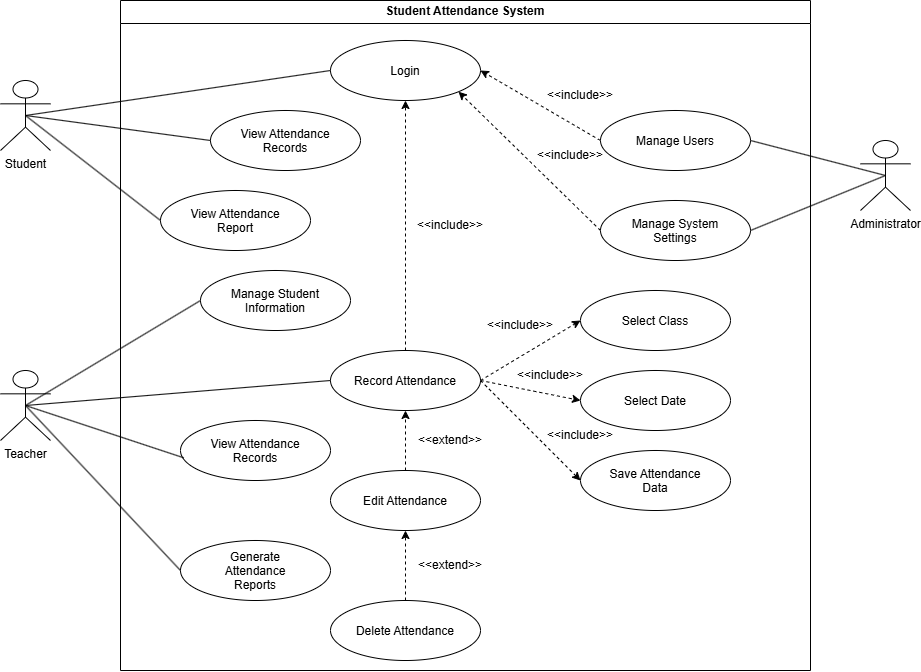

The diagram above was exported from draw.io. Its source (the exported page's mxGraphModel, read from the mxfile embedded in the PNG):
<mxGraphModel dx="1290" dy="993" grid="1" gridSize="10" guides="1" tooltips="1" connect="1" arrows="1" fold="1" page="1" pageScale="1" pageWidth="850" pageHeight="1100" math="0" shadow="0">
  <root>
    <mxCell id="0" />
    <mxCell id="1" parent="0" />
    <mxCell id="kekaVAdWMlNulG0cAPag-1" parent="1" style="swimlane;whiteSpace=wrap;html=1;" value="Student Attendance System" vertex="1">
      <mxGeometry height="670" width="690" x="180" as="geometry" />
    </mxCell>
    <mxCell id="kekaVAdWMlNulG0cAPag-3" parent="kekaVAdWMlNulG0cAPag-1" style="ellipse;whiteSpace=wrap;html=1;shapeInside=1;" value="Login" vertex="1">
      <mxGeometry height="60" width="150" x="210" y="40" as="geometry" />
    </mxCell>
    <mxCell id="kekaVAdWMlNulG0cAPag-28" edge="1" parent="kekaVAdWMlNulG0cAPag-1" source="kekaVAdWMlNulG0cAPag-4" style="edgeStyle=none;rounded=0;orthogonalLoop=1;jettySize=auto;html=1;exitX=0.5;exitY=0;exitDx=0;exitDy=0;entryX=0.5;entryY=1;entryDx=0;entryDy=0;dashed=1;" target="kekaVAdWMlNulG0cAPag-3">
      <mxGeometry relative="1" as="geometry" />
    </mxCell>
    <mxCell id="kekaVAdWMlNulG0cAPag-33" edge="1" parent="kekaVAdWMlNulG0cAPag-1" source="kekaVAdWMlNulG0cAPag-4" style="edgeStyle=none;rounded=0;orthogonalLoop=1;jettySize=auto;html=1;exitX=1;exitY=0.5;exitDx=0;exitDy=0;entryX=0;entryY=0.5;entryDx=0;entryDy=0;dashed=1;" target="kekaVAdWMlNulG0cAPag-14">
      <mxGeometry relative="1" as="geometry" />
    </mxCell>
    <mxCell id="kekaVAdWMlNulG0cAPag-34" edge="1" parent="kekaVAdWMlNulG0cAPag-1" source="kekaVAdWMlNulG0cAPag-4" style="edgeStyle=none;rounded=0;orthogonalLoop=1;jettySize=auto;html=1;exitX=1;exitY=0.5;exitDx=0;exitDy=0;entryX=0;entryY=0.5;entryDx=0;entryDy=0;dashed=1;" target="kekaVAdWMlNulG0cAPag-15">
      <mxGeometry relative="1" as="geometry" />
    </mxCell>
    <mxCell id="kekaVAdWMlNulG0cAPag-35" edge="1" parent="kekaVAdWMlNulG0cAPag-1" source="kekaVAdWMlNulG0cAPag-4" style="edgeStyle=none;rounded=0;orthogonalLoop=1;jettySize=auto;html=1;exitX=1;exitY=0.5;exitDx=0;exitDy=0;entryX=0;entryY=0.5;entryDx=0;entryDy=0;dashed=1;" target="kekaVAdWMlNulG0cAPag-16">
      <mxGeometry relative="1" as="geometry" />
    </mxCell>
    <mxCell id="kekaVAdWMlNulG0cAPag-4" parent="kekaVAdWMlNulG0cAPag-1" style="ellipse;whiteSpace=wrap;html=1;shapeInside=1;" value="Record Attendance" vertex="1">
      <mxGeometry height="60" width="150" x="210" y="350" as="geometry" />
    </mxCell>
    <mxCell id="kekaVAdWMlNulG0cAPag-29" edge="1" parent="kekaVAdWMlNulG0cAPag-1" source="kekaVAdWMlNulG0cAPag-5" style="edgeStyle=none;rounded=0;orthogonalLoop=1;jettySize=auto;html=1;exitX=0.5;exitY=0;exitDx=0;exitDy=0;entryX=0.5;entryY=1;entryDx=0;entryDy=0;dashed=1;" target="kekaVAdWMlNulG0cAPag-4">
      <mxGeometry relative="1" as="geometry" />
    </mxCell>
    <mxCell id="kekaVAdWMlNulG0cAPag-5" parent="kekaVAdWMlNulG0cAPag-1" style="ellipse;whiteSpace=wrap;html=1;shapeInside=1;" value="Edit Attendance" vertex="1">
      <mxGeometry height="60" width="150" x="210" y="470" as="geometry" />
    </mxCell>
    <mxCell id="kekaVAdWMlNulG0cAPag-30" edge="1" parent="kekaVAdWMlNulG0cAPag-1" source="kekaVAdWMlNulG0cAPag-6" style="edgeStyle=none;rounded=0;orthogonalLoop=1;jettySize=auto;html=1;exitX=0.5;exitY=0;exitDx=0;exitDy=0;entryX=0.5;entryY=1;entryDx=0;entryDy=0;dashed=1;" target="kekaVAdWMlNulG0cAPag-5">
      <mxGeometry relative="1" as="geometry" />
    </mxCell>
    <mxCell id="kekaVAdWMlNulG0cAPag-6" parent="kekaVAdWMlNulG0cAPag-1" style="ellipse;whiteSpace=wrap;html=1;shapeInside=1;" value="Delete Attendance" vertex="1">
      <mxGeometry height="60" width="150" x="210" y="600" as="geometry" />
    </mxCell>
    <mxCell id="kekaVAdWMlNulG0cAPag-7" parent="kekaVAdWMlNulG0cAPag-1" style="ellipse;whiteSpace=wrap;html=1;shapeInside=1;" value="&lt;div&gt;View Attendance&lt;/div&gt;&lt;div&gt;Records&lt;/div&gt;" vertex="1">
      <mxGeometry height="60" width="150" x="90" y="110" as="geometry" />
    </mxCell>
    <mxCell id="kekaVAdWMlNulG0cAPag-8" parent="kekaVAdWMlNulG0cAPag-1" style="ellipse;whiteSpace=wrap;html=1;shapeInside=1;" value="&lt;div&gt;View Attendance&lt;/div&gt;&lt;div&gt;Report&lt;/div&gt;" vertex="1">
      <mxGeometry height="60" width="150" x="40" y="190" as="geometry" />
    </mxCell>
    <mxCell id="kekaVAdWMlNulG0cAPag-9" parent="kekaVAdWMlNulG0cAPag-1" style="ellipse;whiteSpace=wrap;html=1;shapeInside=1;" value="&lt;div&gt;Manage Student&lt;/div&gt;&lt;div&gt;Information&lt;/div&gt;" vertex="1">
      <mxGeometry height="60" width="150" x="80" y="270" as="geometry" />
    </mxCell>
    <mxCell id="kekaVAdWMlNulG0cAPag-10" parent="kekaVAdWMlNulG0cAPag-1" style="ellipse;whiteSpace=wrap;html=1;shapeInside=1;" value="&lt;div&gt;View Attendance&lt;/div&gt;&lt;div&gt;Records&lt;/div&gt;" vertex="1">
      <mxGeometry height="60" width="150" x="60" y="420" as="geometry" />
    </mxCell>
    <mxCell id="kekaVAdWMlNulG0cAPag-11" parent="kekaVAdWMlNulG0cAPag-1" style="ellipse;whiteSpace=wrap;html=1;shapeInside=1;" value="&lt;div&gt;Generate Attendance&lt;/div&gt;&lt;div&gt;Reports&lt;/div&gt;" vertex="1">
      <mxGeometry height="60" width="150" x="60" y="540" as="geometry" />
    </mxCell>
    <mxCell id="kekaVAdWMlNulG0cAPag-31" edge="1" parent="kekaVAdWMlNulG0cAPag-1" source="kekaVAdWMlNulG0cAPag-12" style="edgeStyle=none;rounded=0;orthogonalLoop=1;jettySize=auto;html=1;exitX=0;exitY=0.5;exitDx=0;exitDy=0;entryX=1;entryY=0.5;entryDx=0;entryDy=0;dashed=1;" target="kekaVAdWMlNulG0cAPag-3">
      <mxGeometry relative="1" as="geometry" />
    </mxCell>
    <mxCell id="kekaVAdWMlNulG0cAPag-12" parent="kekaVAdWMlNulG0cAPag-1" style="ellipse;whiteSpace=wrap;html=1;shapeInside=1;" value="Manage Users" vertex="1">
      <mxGeometry height="60" width="150" x="480" y="110" as="geometry" />
    </mxCell>
    <mxCell id="kekaVAdWMlNulG0cAPag-32" edge="1" parent="kekaVAdWMlNulG0cAPag-1" source="kekaVAdWMlNulG0cAPag-13" style="edgeStyle=none;rounded=0;orthogonalLoop=1;jettySize=auto;html=1;exitX=0;exitY=0.5;exitDx=0;exitDy=0;entryX=1;entryY=1;entryDx=0;entryDy=0;dashed=1;" target="kekaVAdWMlNulG0cAPag-3">
      <mxGeometry relative="1" as="geometry" />
    </mxCell>
    <mxCell id="kekaVAdWMlNulG0cAPag-13" parent="kekaVAdWMlNulG0cAPag-1" style="ellipse;whiteSpace=wrap;html=1;shapeInside=1;" value="&lt;div&gt;Manage System&lt;/div&gt;&lt;div&gt;Settings&lt;/div&gt;" vertex="1">
      <mxGeometry height="60" width="150" x="480" y="200" as="geometry" />
    </mxCell>
    <mxCell id="kekaVAdWMlNulG0cAPag-14" parent="kekaVAdWMlNulG0cAPag-1" style="ellipse;whiteSpace=wrap;html=1;shapeInside=1;" value="Select Class" vertex="1">
      <mxGeometry height="60" width="150" x="460" y="290" as="geometry" />
    </mxCell>
    <mxCell id="kekaVAdWMlNulG0cAPag-15" parent="kekaVAdWMlNulG0cAPag-1" style="ellipse;whiteSpace=wrap;html=1;shapeInside=1;" value="Select Date" vertex="1">
      <mxGeometry height="60" width="150" x="460" y="370" as="geometry" />
    </mxCell>
    <mxCell id="kekaVAdWMlNulG0cAPag-16" parent="kekaVAdWMlNulG0cAPag-1" style="ellipse;whiteSpace=wrap;html=1;shapeInside=1;" value="&lt;div&gt;Save Attendance&lt;/div&gt;&lt;div&gt;Data&lt;/div&gt;" vertex="1">
      <mxGeometry height="60" width="150" x="460" y="450" as="geometry" />
    </mxCell>
    <mxCell id="kekaVAdWMlNulG0cAPag-41" parent="kekaVAdWMlNulG0cAPag-1" style="text;html=1;whiteSpace=wrap;strokeColor=none;fillColor=none;align=center;verticalAlign=middle;rounded=0;" value="&amp;lt;&amp;lt;extend&amp;gt;&amp;gt;" vertex="1">
      <mxGeometry height="30" width="60" x="300" y="425" as="geometry" />
    </mxCell>
    <mxCell id="kekaVAdWMlNulG0cAPag-42" parent="kekaVAdWMlNulG0cAPag-1" style="text;html=1;whiteSpace=wrap;strokeColor=none;fillColor=none;align=center;verticalAlign=middle;rounded=0;" value="&amp;lt;&amp;lt;extend&amp;gt;&amp;gt;" vertex="1">
      <mxGeometry height="30" width="60" x="300" y="550" as="geometry" />
    </mxCell>
    <mxCell id="kekaVAdWMlNulG0cAPag-43" parent="kekaVAdWMlNulG0cAPag-1" style="text;html=1;whiteSpace=wrap;strokeColor=none;fillColor=none;align=center;verticalAlign=middle;rounded=0;" value="&amp;lt;&amp;lt;include&amp;gt;&amp;gt;" vertex="1">
      <mxGeometry height="30" width="60" x="370" y="310" as="geometry" />
    </mxCell>
    <mxCell id="kekaVAdWMlNulG0cAPag-44" parent="kekaVAdWMlNulG0cAPag-1" style="text;html=1;whiteSpace=wrap;strokeColor=none;fillColor=none;align=center;verticalAlign=middle;rounded=0;" value="&amp;lt;&amp;lt;include&amp;gt;&amp;gt;" vertex="1">
      <mxGeometry height="30" width="60" x="300" y="210" as="geometry" />
    </mxCell>
    <mxCell id="kekaVAdWMlNulG0cAPag-45" parent="kekaVAdWMlNulG0cAPag-1" style="text;html=1;whiteSpace=wrap;strokeColor=none;fillColor=none;align=center;verticalAlign=middle;rounded=0;" value="&amp;lt;&amp;lt;include&amp;gt;&amp;gt;" vertex="1">
      <mxGeometry height="30" width="60" x="430" y="80" as="geometry" />
    </mxCell>
    <mxCell id="kekaVAdWMlNulG0cAPag-46" parent="kekaVAdWMlNulG0cAPag-1" style="text;html=1;whiteSpace=wrap;strokeColor=none;fillColor=none;align=center;verticalAlign=middle;rounded=0;" value="&amp;lt;&amp;lt;include&amp;gt;&amp;gt;" vertex="1">
      <mxGeometry height="30" width="60" x="420" y="140" as="geometry" />
    </mxCell>
    <mxCell id="kekaVAdWMlNulG0cAPag-48" parent="kekaVAdWMlNulG0cAPag-1" style="text;html=1;whiteSpace=wrap;strokeColor=none;fillColor=none;align=center;verticalAlign=middle;rounded=0;" value="&amp;lt;&amp;lt;include&amp;gt;&amp;gt;" vertex="1">
      <mxGeometry height="30" width="60" x="430" y="420" as="geometry" />
    </mxCell>
    <mxCell id="kekaVAdWMlNulG0cAPag-36" edge="1" parent="1" source="kekaVAdWMlNulG0cAPag-17" style="edgeStyle=none;rounded=0;orthogonalLoop=1;jettySize=auto;html=1;exitX=0.5;exitY=0.5;exitDx=0;exitDy=0;exitPerimeter=0;entryX=1;entryY=0.5;entryDx=0;entryDy=0;endArrow=none;endFill=0;" target="kekaVAdWMlNulG0cAPag-12">
      <mxGeometry relative="1" as="geometry" />
    </mxCell>
    <mxCell id="kekaVAdWMlNulG0cAPag-37" edge="1" parent="1" source="kekaVAdWMlNulG0cAPag-17" style="edgeStyle=none;rounded=0;orthogonalLoop=1;jettySize=auto;html=1;exitX=0.5;exitY=0.5;exitDx=0;exitDy=0;exitPerimeter=0;entryX=1;entryY=0.5;entryDx=0;entryDy=0;endArrow=none;endFill=0;" target="kekaVAdWMlNulG0cAPag-13">
      <mxGeometry relative="1" as="geometry" />
    </mxCell>
    <mxCell id="kekaVAdWMlNulG0cAPag-17" parent="1" style="shape=umlActor;verticalLabelPosition=bottom;verticalAlign=top;html=1;outlineConnect=0;" value="Administrator" vertex="1">
      <mxGeometry height="70" width="50" x="920" y="140" as="geometry" />
    </mxCell>
    <mxCell id="kekaVAdWMlNulG0cAPag-21" edge="1" parent="1" source="kekaVAdWMlNulG0cAPag-18" style="edgeStyle=none;rounded=0;orthogonalLoop=1;jettySize=auto;html=1;exitX=0.5;exitY=0.5;exitDx=0;exitDy=0;exitPerimeter=0;entryX=0;entryY=0.5;entryDx=0;entryDy=0;endArrow=none;endFill=0;" target="kekaVAdWMlNulG0cAPag-3">
      <mxGeometry relative="1" as="geometry" />
    </mxCell>
    <mxCell id="kekaVAdWMlNulG0cAPag-22" edge="1" parent="1" source="kekaVAdWMlNulG0cAPag-18" style="edgeStyle=none;rounded=0;orthogonalLoop=1;jettySize=auto;html=1;exitX=0.5;exitY=0.5;exitDx=0;exitDy=0;exitPerimeter=0;entryX=0;entryY=0.5;entryDx=0;entryDy=0;endArrow=none;endFill=0;" target="kekaVAdWMlNulG0cAPag-7">
      <mxGeometry relative="1" as="geometry" />
    </mxCell>
    <mxCell id="kekaVAdWMlNulG0cAPag-23" edge="1" parent="1" source="kekaVAdWMlNulG0cAPag-18" style="edgeStyle=none;rounded=0;orthogonalLoop=1;jettySize=auto;html=1;exitX=0.5;exitY=0.5;exitDx=0;exitDy=0;exitPerimeter=0;entryX=0;entryY=0.5;entryDx=0;entryDy=0;endArrow=none;endFill=0;" target="kekaVAdWMlNulG0cAPag-8">
      <mxGeometry relative="1" as="geometry" />
    </mxCell>
    <mxCell id="kekaVAdWMlNulG0cAPag-18" parent="1" style="shape=umlActor;verticalLabelPosition=bottom;verticalAlign=top;html=1;outlineConnect=0;" value="Student" vertex="1">
      <mxGeometry height="70" width="50" x="60" y="80" as="geometry" />
    </mxCell>
    <mxCell id="kekaVAdWMlNulG0cAPag-24" edge="1" parent="1" source="kekaVAdWMlNulG0cAPag-19" style="edgeStyle=none;rounded=0;orthogonalLoop=1;jettySize=auto;html=1;exitX=0.5;exitY=0.5;exitDx=0;exitDy=0;exitPerimeter=0;entryX=0;entryY=0.5;entryDx=0;entryDy=0;endArrow=none;endFill=0;" target="kekaVAdWMlNulG0cAPag-9">
      <mxGeometry relative="1" as="geometry" />
    </mxCell>
    <mxCell id="kekaVAdWMlNulG0cAPag-25" edge="1" parent="1" source="kekaVAdWMlNulG0cAPag-19" style="edgeStyle=none;rounded=0;orthogonalLoop=1;jettySize=auto;html=1;exitX=0.5;exitY=0.5;exitDx=0;exitDy=0;exitPerimeter=0;entryX=0;entryY=0.5;entryDx=0;entryDy=0;endArrow=none;endFill=0;" target="kekaVAdWMlNulG0cAPag-4">
      <mxGeometry relative="1" as="geometry" />
    </mxCell>
    <mxCell id="kekaVAdWMlNulG0cAPag-27" edge="1" parent="1" source="kekaVAdWMlNulG0cAPag-19" style="edgeStyle=none;rounded=0;orthogonalLoop=1;jettySize=auto;html=1;exitX=0.5;exitY=0.5;exitDx=0;exitDy=0;exitPerimeter=0;entryX=0;entryY=0.5;entryDx=0;entryDy=0;endArrow=none;endFill=0;" target="kekaVAdWMlNulG0cAPag-11">
      <mxGeometry relative="1" as="geometry" />
    </mxCell>
    <mxCell id="kekaVAdWMlNulG0cAPag-19" parent="1" style="shape=umlActor;verticalLabelPosition=bottom;verticalAlign=top;html=1;outlineConnect=0;" value="Teacher" vertex="1">
      <mxGeometry height="70" width="50" x="60" y="370" as="geometry" />
    </mxCell>
    <mxCell id="kekaVAdWMlNulG0cAPag-26" edge="1" parent="1" source="kekaVAdWMlNulG0cAPag-19" style="edgeStyle=none;rounded=0;orthogonalLoop=1;jettySize=auto;html=1;exitX=0.5;exitY=0.5;exitDx=0;exitDy=0;exitPerimeter=0;entryX=0.022;entryY=0.622;entryDx=0;entryDy=0;entryPerimeter=0;endArrow=none;endFill=0;" target="kekaVAdWMlNulG0cAPag-10">
      <mxGeometry relative="1" as="geometry" />
    </mxCell>
    <mxCell id="kekaVAdWMlNulG0cAPag-47" parent="1" style="text;html=1;whiteSpace=wrap;strokeColor=none;fillColor=none;align=center;verticalAlign=middle;rounded=0;" value="&amp;lt;&amp;lt;include&amp;gt;&amp;gt;" vertex="1">
      <mxGeometry height="30" width="60" x="580" y="360" as="geometry" />
    </mxCell>
  </root>
</mxGraphModel>